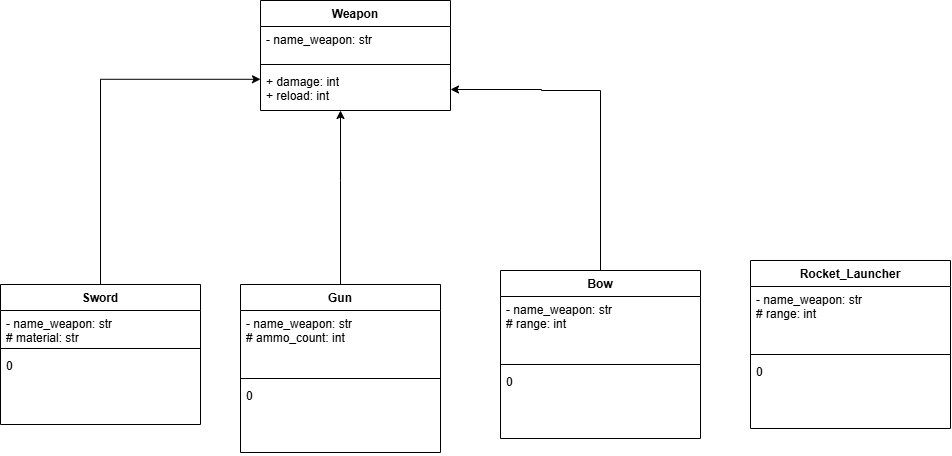

The diagram above was exported from draw.io. Its source (the exported page's mxGraphModel, read from the mxfile embedded in the PNG):
<mxGraphModel dx="739" dy="383" grid="1" gridSize="10" guides="1" tooltips="1" connect="1" arrows="1" fold="1" page="1" pageScale="1" pageWidth="827" pageHeight="1169" math="0" shadow="0">
  <root>
    <mxCell id="WIyWlLk6GJQsqaUBKTNV-0" />
    <mxCell id="WIyWlLk6GJQsqaUBKTNV-1" parent="WIyWlLk6GJQsqaUBKTNV-0" />
    <mxCell id="Q_qfdFOquBTne-KnGotU-4" value="Weapon" style="swimlane;fontStyle=1;align=center;verticalAlign=top;childLayout=stackLayout;horizontal=1;startSize=26;horizontalStack=0;resizeParent=1;resizeParentMax=0;resizeLast=0;collapsible=1;marginBottom=0;whiteSpace=wrap;html=1;" vertex="1" parent="WIyWlLk6GJQsqaUBKTNV-1">
      <mxGeometry x="290" y="20" width="190" height="110" as="geometry" />
    </mxCell>
    <mxCell id="Q_qfdFOquBTne-KnGotU-5" value="- name_weapon: str&lt;div&gt;&lt;br&gt;&lt;/div&gt;&lt;div&gt;&lt;br&gt;&lt;/div&gt;&lt;div&gt;&lt;br&gt;&lt;/div&gt;&lt;div&gt;&lt;br&gt;&lt;/div&gt;&lt;div&gt;&lt;br&gt;&lt;/div&gt;&lt;div&gt;&lt;br&gt;&lt;/div&gt;&lt;div&gt;&lt;br&gt;&lt;/div&gt;&lt;div&gt;&lt;br&gt;&lt;/div&gt;&lt;div&gt;&lt;br&gt;&lt;/div&gt;&lt;div&gt;&lt;br&gt;&lt;/div&gt;&lt;div&gt;&lt;br&gt;&lt;/div&gt;&lt;div&gt;&lt;br&gt;&lt;/div&gt;&lt;div&gt;&lt;br&gt;&lt;/div&gt;&lt;div&gt;&lt;br&gt;&lt;/div&gt;&lt;div&gt;&lt;br&gt;&lt;/div&gt;&lt;div&gt;&lt;br&gt;&lt;/div&gt;&lt;div&gt;&lt;br&gt;&lt;/div&gt;&lt;div&gt;&lt;br&gt;&lt;/div&gt;&lt;div&gt;&lt;br&gt;&lt;/div&gt;&lt;div&gt;&lt;br&gt;&lt;/div&gt;&lt;div&gt;&lt;br&gt;&lt;/div&gt;&lt;div&gt;&lt;br&gt;&lt;/div&gt;&lt;div&gt;&lt;br&gt;&lt;/div&gt;&lt;div&gt;&lt;br&gt;&lt;/div&gt;&lt;div&gt;&lt;br&gt;&lt;/div&gt;&lt;div&gt;&lt;br&gt;&lt;/div&gt;&lt;div&gt;&lt;br&gt;&lt;/div&gt;&lt;div&gt;&lt;br&gt;&lt;/div&gt;&lt;div&gt;&lt;br&gt;&lt;/div&gt;&lt;div&gt;&lt;br&gt;&lt;/div&gt;&lt;div&gt;&lt;br&gt;&lt;/div&gt;&lt;div&gt;&lt;br&gt;&lt;/div&gt;&lt;div&gt;&lt;br&gt;&lt;/div&gt;&lt;div&gt;&lt;br&gt;&lt;/div&gt;&lt;div&gt;&lt;br&gt;&lt;/div&gt;&lt;div&gt;&lt;br&gt;&lt;/div&gt;&lt;div&gt;&lt;br&gt;&lt;/div&gt;&lt;div&gt;&lt;br&gt;&lt;/div&gt;&lt;div&gt;&lt;br&gt;&lt;/div&gt;&lt;div&gt;&lt;br&gt;&lt;/div&gt;&lt;div&gt;&lt;br&gt;&lt;/div&gt;&lt;div&gt;&lt;br&gt;&lt;/div&gt;&lt;div&gt;&lt;br&gt;&lt;/div&gt;&lt;div&gt;&lt;br&gt;&lt;/div&gt;&lt;div&gt;&lt;br&gt;&lt;/div&gt;&lt;div&gt;&lt;br&gt;&lt;/div&gt;&lt;div&gt;&lt;br&gt;&lt;/div&gt;&lt;div&gt;&lt;br&gt;&lt;/div&gt;&lt;div&gt;&lt;br&gt;&lt;/div&gt;&lt;div&gt;&lt;br&gt;&lt;/div&gt;&lt;div&gt;&lt;br&gt;&lt;/div&gt;&lt;div&gt;&lt;br&gt;&lt;/div&gt;&lt;div&gt;&lt;br&gt;&lt;/div&gt;&lt;div&gt;&lt;br&gt;&lt;/div&gt;" style="text;strokeColor=none;fillColor=none;align=left;verticalAlign=top;spacingLeft=4;spacingRight=4;overflow=hidden;rotatable=0;points=[[0,0.5],[1,0.5]];portConstraint=eastwest;whiteSpace=wrap;html=1;" vertex="1" parent="Q_qfdFOquBTne-KnGotU-4">
      <mxGeometry y="26" width="190" height="34" as="geometry" />
    </mxCell>
    <mxCell id="Q_qfdFOquBTne-KnGotU-6" value="" style="line;strokeWidth=1;fillColor=none;align=left;verticalAlign=middle;spacingTop=-1;spacingLeft=3;spacingRight=3;rotatable=0;labelPosition=right;points=[];portConstraint=eastwest;strokeColor=inherit;" vertex="1" parent="Q_qfdFOquBTne-KnGotU-4">
      <mxGeometry y="60" width="190" height="8" as="geometry" />
    </mxCell>
    <mxCell id="Q_qfdFOquBTne-KnGotU-7" value="&lt;div&gt;&lt;span style=&quot;background-color: transparent; color: light-dark(rgb(0, 0, 0), rgb(255, 255, 255));&quot;&gt;+ damage: int&lt;/span&gt;&lt;/div&gt;&lt;div&gt;+ reload: int&lt;/div&gt;" style="text;strokeColor=none;fillColor=none;align=left;verticalAlign=top;spacingLeft=4;spacingRight=4;overflow=hidden;rotatable=0;points=[[0,0.5],[1,0.5]];portConstraint=eastwest;whiteSpace=wrap;html=1;" vertex="1" parent="Q_qfdFOquBTne-KnGotU-4">
      <mxGeometry y="68" width="190" height="42" as="geometry" />
    </mxCell>
    <mxCell id="Q_qfdFOquBTne-KnGotU-8" value="Sword" style="swimlane;fontStyle=1;align=center;verticalAlign=top;childLayout=stackLayout;horizontal=1;startSize=26;horizontalStack=0;resizeParent=1;resizeParentMax=0;resizeLast=0;collapsible=1;marginBottom=0;whiteSpace=wrap;html=1;" vertex="1" parent="WIyWlLk6GJQsqaUBKTNV-1">
      <mxGeometry x="30" y="304" width="200" height="140" as="geometry" />
    </mxCell>
    <mxCell id="Q_qfdFOquBTne-KnGotU-9" value="- name_weapon: str&lt;div&gt;# material: str&lt;/div&gt;&lt;div&gt;&lt;br&gt;&lt;/div&gt;&lt;div&gt;&lt;br&gt;&lt;/div&gt;&lt;div&gt;&lt;br&gt;&lt;/div&gt;&lt;div&gt;&lt;br&gt;&lt;/div&gt;&lt;div&gt;&lt;br&gt;&lt;/div&gt;&lt;div&gt;&lt;br&gt;&lt;/div&gt;&lt;div&gt;&lt;br&gt;&lt;/div&gt;&lt;div&gt;&lt;br&gt;&lt;/div&gt;&lt;div&gt;&lt;br&gt;&lt;/div&gt;&lt;div&gt;&lt;br&gt;&lt;/div&gt;&lt;div&gt;&lt;br&gt;&lt;/div&gt;&lt;div&gt;&lt;br&gt;&lt;/div&gt;&lt;div&gt;&lt;br&gt;&lt;/div&gt;&lt;div&gt;&lt;br&gt;&lt;/div&gt;&lt;div&gt;&lt;br&gt;&lt;/div&gt;&lt;div&gt;&lt;br&gt;&lt;/div&gt;&lt;div&gt;&lt;br&gt;&lt;/div&gt;&lt;div&gt;&lt;br&gt;&lt;/div&gt;&lt;div&gt;&lt;br&gt;&lt;/div&gt;&lt;div&gt;&lt;br&gt;&lt;/div&gt;&lt;div&gt;&lt;br&gt;&lt;/div&gt;&lt;div&gt;&lt;br&gt;&lt;/div&gt;&lt;div&gt;&lt;br&gt;&lt;/div&gt;&lt;div&gt;&lt;br&gt;&lt;/div&gt;&lt;div&gt;&lt;br&gt;&lt;/div&gt;&lt;div&gt;&lt;br&gt;&lt;/div&gt;&lt;div&gt;&lt;br&gt;&lt;/div&gt;&lt;div&gt;&lt;br&gt;&lt;/div&gt;&lt;div&gt;&lt;br&gt;&lt;/div&gt;&lt;div&gt;&lt;br&gt;&lt;/div&gt;&lt;div&gt;&lt;br&gt;&lt;/div&gt;&lt;div&gt;&lt;br&gt;&lt;/div&gt;&lt;div&gt;&lt;br&gt;&lt;/div&gt;&lt;div&gt;&lt;br&gt;&lt;/div&gt;&lt;div&gt;&lt;br&gt;&lt;/div&gt;&lt;div&gt;&lt;br&gt;&lt;/div&gt;&lt;div&gt;&lt;br&gt;&lt;/div&gt;&lt;div&gt;&lt;br&gt;&lt;/div&gt;&lt;div&gt;&lt;br&gt;&lt;/div&gt;&lt;div&gt;&lt;br&gt;&lt;/div&gt;&lt;div&gt;&lt;br&gt;&lt;/div&gt;&lt;div&gt;&lt;br&gt;&lt;/div&gt;&lt;div&gt;&lt;br&gt;&lt;/div&gt;&lt;div&gt;&lt;br&gt;&lt;/div&gt;&lt;div&gt;&lt;br&gt;&lt;/div&gt;&lt;div&gt;&lt;br&gt;&lt;/div&gt;&lt;div&gt;&lt;br&gt;&lt;/div&gt;&lt;div&gt;&lt;br&gt;&lt;/div&gt;&lt;div&gt;&lt;br&gt;&lt;/div&gt;" style="text;strokeColor=none;fillColor=none;align=left;verticalAlign=top;spacingLeft=4;spacingRight=4;overflow=hidden;rotatable=0;points=[[0,0.5],[1,0.5]];portConstraint=eastwest;whiteSpace=wrap;html=1;" vertex="1" parent="Q_qfdFOquBTne-KnGotU-8">
      <mxGeometry y="26" width="200" height="34" as="geometry" />
    </mxCell>
    <mxCell id="Q_qfdFOquBTne-KnGotU-10" value="" style="line;strokeWidth=1;fillColor=none;align=left;verticalAlign=middle;spacingTop=-1;spacingLeft=3;spacingRight=3;rotatable=0;labelPosition=right;points=[];portConstraint=eastwest;strokeColor=inherit;" vertex="1" parent="Q_qfdFOquBTne-KnGotU-8">
      <mxGeometry y="60" width="200" height="8" as="geometry" />
    </mxCell>
    <mxCell id="Q_qfdFOquBTne-KnGotU-11" value="&lt;div&gt;&lt;div&gt;0&lt;/div&gt;&lt;/div&gt;" style="text;strokeColor=none;fillColor=none;align=left;verticalAlign=top;spacingLeft=4;spacingRight=4;overflow=hidden;rotatable=0;points=[[0,0.5],[1,0.5]];portConstraint=eastwest;whiteSpace=wrap;html=1;" vertex="1" parent="Q_qfdFOquBTne-KnGotU-8">
      <mxGeometry y="68" width="200" height="72" as="geometry" />
    </mxCell>
    <mxCell id="Q_qfdFOquBTne-KnGotU-35" value="" style="edgeStyle=orthogonalEdgeStyle;rounded=0;orthogonalLoop=1;jettySize=auto;html=1;" edge="1" parent="WIyWlLk6GJQsqaUBKTNV-1" source="Q_qfdFOquBTne-KnGotU-24" target="Q_qfdFOquBTne-KnGotU-7">
      <mxGeometry relative="1" as="geometry">
        <Array as="points">
          <mxPoint x="370" y="200" />
          <mxPoint x="370" y="200" />
        </Array>
      </mxGeometry>
    </mxCell>
    <mxCell id="Q_qfdFOquBTne-KnGotU-24" value="Gun" style="swimlane;fontStyle=1;align=center;verticalAlign=top;childLayout=stackLayout;horizontal=1;startSize=26;horizontalStack=0;resizeParent=1;resizeParentMax=0;resizeLast=0;collapsible=1;marginBottom=0;whiteSpace=wrap;html=1;" vertex="1" parent="WIyWlLk6GJQsqaUBKTNV-1">
      <mxGeometry x="270" y="304" width="200" height="168" as="geometry" />
    </mxCell>
    <mxCell id="Q_qfdFOquBTne-KnGotU-25" value="- name_weapon: str&lt;div&gt;# ammo_count: int&lt;/div&gt;&lt;div&gt;&lt;br&gt;&lt;/div&gt;&lt;div&gt;&lt;br&gt;&lt;/div&gt;&lt;div&gt;&lt;br&gt;&lt;/div&gt;&lt;div&gt;&lt;br&gt;&lt;/div&gt;&lt;div&gt;&lt;br&gt;&lt;/div&gt;&lt;div&gt;&lt;br&gt;&lt;/div&gt;&lt;div&gt;&lt;br&gt;&lt;/div&gt;&lt;div&gt;&lt;br&gt;&lt;/div&gt;&lt;div&gt;&lt;br&gt;&lt;/div&gt;&lt;div&gt;&lt;br&gt;&lt;/div&gt;&lt;div&gt;&lt;br&gt;&lt;/div&gt;&lt;div&gt;&lt;br&gt;&lt;/div&gt;&lt;div&gt;&lt;br&gt;&lt;/div&gt;&lt;div&gt;&lt;br&gt;&lt;/div&gt;&lt;div&gt;&lt;br&gt;&lt;/div&gt;&lt;div&gt;&lt;br&gt;&lt;/div&gt;&lt;div&gt;&lt;br&gt;&lt;/div&gt;&lt;div&gt;&lt;br&gt;&lt;/div&gt;&lt;div&gt;&lt;br&gt;&lt;/div&gt;&lt;div&gt;&lt;br&gt;&lt;/div&gt;&lt;div&gt;&lt;br&gt;&lt;/div&gt;&lt;div&gt;&lt;br&gt;&lt;/div&gt;&lt;div&gt;&lt;br&gt;&lt;/div&gt;&lt;div&gt;&lt;br&gt;&lt;/div&gt;&lt;div&gt;&lt;br&gt;&lt;/div&gt;&lt;div&gt;&lt;br&gt;&lt;/div&gt;&lt;div&gt;&lt;br&gt;&lt;/div&gt;&lt;div&gt;&lt;br&gt;&lt;/div&gt;&lt;div&gt;&lt;br&gt;&lt;/div&gt;&lt;div&gt;&lt;br&gt;&lt;/div&gt;&lt;div&gt;&lt;br&gt;&lt;/div&gt;&lt;div&gt;&lt;br&gt;&lt;/div&gt;&lt;div&gt;&lt;br&gt;&lt;/div&gt;&lt;div&gt;&lt;br&gt;&lt;/div&gt;&lt;div&gt;&lt;br&gt;&lt;/div&gt;&lt;div&gt;&lt;br&gt;&lt;/div&gt;&lt;div&gt;&lt;br&gt;&lt;/div&gt;&lt;div&gt;&lt;br&gt;&lt;/div&gt;&lt;div&gt;&lt;br&gt;&lt;/div&gt;&lt;div&gt;&lt;br&gt;&lt;/div&gt;&lt;div&gt;&lt;br&gt;&lt;/div&gt;&lt;div&gt;&lt;br&gt;&lt;/div&gt;&lt;div&gt;&lt;br&gt;&lt;/div&gt;&lt;div&gt;&lt;br&gt;&lt;/div&gt;&lt;div&gt;&lt;br&gt;&lt;/div&gt;&lt;div&gt;&lt;br&gt;&lt;/div&gt;&lt;div&gt;&lt;br&gt;&lt;/div&gt;&lt;div&gt;&lt;br&gt;&lt;/div&gt;&lt;div&gt;&lt;br&gt;&lt;/div&gt;&lt;div&gt;&lt;br&gt;&lt;/div&gt;" style="text;strokeColor=none;fillColor=none;align=left;verticalAlign=top;spacingLeft=4;spacingRight=4;overflow=hidden;rotatable=0;points=[[0,0.5],[1,0.5]];portConstraint=eastwest;whiteSpace=wrap;html=1;" vertex="1" parent="Q_qfdFOquBTne-KnGotU-24">
      <mxGeometry y="26" width="200" height="64" as="geometry" />
    </mxCell>
    <mxCell id="Q_qfdFOquBTne-KnGotU-26" value="" style="line;strokeWidth=1;fillColor=none;align=left;verticalAlign=middle;spacingTop=-1;spacingLeft=3;spacingRight=3;rotatable=0;labelPosition=right;points=[];portConstraint=eastwest;strokeColor=inherit;" vertex="1" parent="Q_qfdFOquBTne-KnGotU-24">
      <mxGeometry y="90" width="200" height="8" as="geometry" />
    </mxCell>
    <mxCell id="Q_qfdFOquBTne-KnGotU-27" value="&lt;div&gt;&lt;div&gt;0&lt;/div&gt;&lt;/div&gt;" style="text;strokeColor=none;fillColor=none;align=left;verticalAlign=top;spacingLeft=4;spacingRight=4;overflow=hidden;rotatable=0;points=[[0,0.5],[1,0.5]];portConstraint=eastwest;whiteSpace=wrap;html=1;" vertex="1" parent="Q_qfdFOquBTne-KnGotU-24">
      <mxGeometry y="98" width="200" height="70" as="geometry" />
    </mxCell>
    <mxCell id="Q_qfdFOquBTne-KnGotU-36" style="edgeStyle=orthogonalEdgeStyle;rounded=0;orthogonalLoop=1;jettySize=auto;html=1;entryX=1;entryY=0.5;entryDx=0;entryDy=0;" edge="1" parent="WIyWlLk6GJQsqaUBKTNV-1" source="Q_qfdFOquBTne-KnGotU-28" target="Q_qfdFOquBTne-KnGotU-7">
      <mxGeometry relative="1" as="geometry">
        <mxPoint x="570" y="60" as="targetPoint" />
        <Array as="points">
          <mxPoint x="630" y="110" />
          <mxPoint x="571" y="110" />
          <mxPoint x="571" y="109" />
        </Array>
      </mxGeometry>
    </mxCell>
    <mxCell id="Q_qfdFOquBTne-KnGotU-28" value="Bow" style="swimlane;fontStyle=1;align=center;verticalAlign=top;childLayout=stackLayout;horizontal=1;startSize=26;horizontalStack=0;resizeParent=1;resizeParentMax=0;resizeLast=0;collapsible=1;marginBottom=0;whiteSpace=wrap;html=1;" vertex="1" parent="WIyWlLk6GJQsqaUBKTNV-1">
      <mxGeometry x="530" y="290" width="200" height="168" as="geometry" />
    </mxCell>
    <mxCell id="Q_qfdFOquBTne-KnGotU-29" value="- name_weapon: str&lt;div&gt;# range: int&lt;/div&gt;&lt;div&gt;&lt;br&gt;&lt;/div&gt;&lt;div&gt;&lt;br&gt;&lt;/div&gt;&lt;div&gt;&lt;br&gt;&lt;/div&gt;&lt;div&gt;&lt;br&gt;&lt;/div&gt;&lt;div&gt;&lt;br&gt;&lt;/div&gt;&lt;div&gt;&lt;br&gt;&lt;/div&gt;&lt;div&gt;&lt;br&gt;&lt;/div&gt;&lt;div&gt;&lt;br&gt;&lt;/div&gt;&lt;div&gt;&lt;br&gt;&lt;/div&gt;&lt;div&gt;&lt;br&gt;&lt;/div&gt;&lt;div&gt;&lt;br&gt;&lt;/div&gt;&lt;div&gt;&lt;br&gt;&lt;/div&gt;&lt;div&gt;&lt;br&gt;&lt;/div&gt;&lt;div&gt;&lt;br&gt;&lt;/div&gt;&lt;div&gt;&lt;br&gt;&lt;/div&gt;&lt;div&gt;&lt;br&gt;&lt;/div&gt;&lt;div&gt;&lt;br&gt;&lt;/div&gt;&lt;div&gt;&lt;br&gt;&lt;/div&gt;&lt;div&gt;&lt;br&gt;&lt;/div&gt;&lt;div&gt;&lt;br&gt;&lt;/div&gt;&lt;div&gt;&lt;br&gt;&lt;/div&gt;&lt;div&gt;&lt;br&gt;&lt;/div&gt;&lt;div&gt;&lt;br&gt;&lt;/div&gt;&lt;div&gt;&lt;br&gt;&lt;/div&gt;&lt;div&gt;&lt;br&gt;&lt;/div&gt;&lt;div&gt;&lt;br&gt;&lt;/div&gt;&lt;div&gt;&lt;br&gt;&lt;/div&gt;&lt;div&gt;&lt;br&gt;&lt;/div&gt;&lt;div&gt;&lt;br&gt;&lt;/div&gt;&lt;div&gt;&lt;br&gt;&lt;/div&gt;&lt;div&gt;&lt;br&gt;&lt;/div&gt;&lt;div&gt;&lt;br&gt;&lt;/div&gt;&lt;div&gt;&lt;br&gt;&lt;/div&gt;&lt;div&gt;&lt;br&gt;&lt;/div&gt;&lt;div&gt;&lt;br&gt;&lt;/div&gt;&lt;div&gt;&lt;br&gt;&lt;/div&gt;&lt;div&gt;&lt;br&gt;&lt;/div&gt;&lt;div&gt;&lt;br&gt;&lt;/div&gt;&lt;div&gt;&lt;br&gt;&lt;/div&gt;&lt;div&gt;&lt;br&gt;&lt;/div&gt;&lt;div&gt;&lt;br&gt;&lt;/div&gt;&lt;div&gt;&lt;br&gt;&lt;/div&gt;&lt;div&gt;&lt;br&gt;&lt;/div&gt;&lt;div&gt;&lt;br&gt;&lt;/div&gt;&lt;div&gt;&lt;br&gt;&lt;/div&gt;&lt;div&gt;&lt;br&gt;&lt;/div&gt;&lt;div&gt;&lt;br&gt;&lt;/div&gt;&lt;div&gt;&lt;br&gt;&lt;/div&gt;" style="text;strokeColor=none;fillColor=none;align=left;verticalAlign=top;spacingLeft=4;spacingRight=4;overflow=hidden;rotatable=0;points=[[0,0.5],[1,0.5]];portConstraint=eastwest;whiteSpace=wrap;html=1;" vertex="1" parent="Q_qfdFOquBTne-KnGotU-28">
      <mxGeometry y="26" width="200" height="64" as="geometry" />
    </mxCell>
    <mxCell id="Q_qfdFOquBTne-KnGotU-30" value="" style="line;strokeWidth=1;fillColor=none;align=left;verticalAlign=middle;spacingTop=-1;spacingLeft=3;spacingRight=3;rotatable=0;labelPosition=right;points=[];portConstraint=eastwest;strokeColor=inherit;" vertex="1" parent="Q_qfdFOquBTne-KnGotU-28">
      <mxGeometry y="90" width="200" height="8" as="geometry" />
    </mxCell>
    <mxCell id="Q_qfdFOquBTne-KnGotU-31" value="&lt;div&gt;&lt;div&gt;0&lt;/div&gt;&lt;/div&gt;" style="text;strokeColor=none;fillColor=none;align=left;verticalAlign=top;spacingLeft=4;spacingRight=4;overflow=hidden;rotatable=0;points=[[0,0.5],[1,0.5]];portConstraint=eastwest;whiteSpace=wrap;html=1;" vertex="1" parent="Q_qfdFOquBTne-KnGotU-28">
      <mxGeometry y="98" width="200" height="70" as="geometry" />
    </mxCell>
    <mxCell id="Q_qfdFOquBTne-KnGotU-34" style="edgeStyle=orthogonalEdgeStyle;rounded=0;orthogonalLoop=1;jettySize=auto;html=1;entryX=0;entryY=0.257;entryDx=0;entryDy=0;entryPerimeter=0;" edge="1" parent="WIyWlLk6GJQsqaUBKTNV-1" source="Q_qfdFOquBTne-KnGotU-8" target="Q_qfdFOquBTne-KnGotU-7">
      <mxGeometry relative="1" as="geometry" />
    </mxCell>
    <mxCell id="Q_qfdFOquBTne-KnGotU-37" value="Rocket_Launcher" style="swimlane;fontStyle=1;align=center;verticalAlign=top;childLayout=stackLayout;horizontal=1;startSize=26;horizontalStack=0;resizeParent=1;resizeParentMax=0;resizeLast=0;collapsible=1;marginBottom=0;whiteSpace=wrap;html=1;" vertex="1" parent="WIyWlLk6GJQsqaUBKTNV-1">
      <mxGeometry x="780" y="280" width="200" height="168" as="geometry" />
    </mxCell>
    <mxCell id="Q_qfdFOquBTne-KnGotU-38" value="- name_weapon: str&lt;div&gt;# range: int&lt;/div&gt;&lt;div&gt;&lt;br&gt;&lt;/div&gt;&lt;div&gt;&lt;br&gt;&lt;/div&gt;&lt;div&gt;&lt;br&gt;&lt;/div&gt;&lt;div&gt;&lt;br&gt;&lt;/div&gt;&lt;div&gt;&lt;br&gt;&lt;/div&gt;&lt;div&gt;&lt;br&gt;&lt;/div&gt;&lt;div&gt;&lt;br&gt;&lt;/div&gt;&lt;div&gt;&lt;br&gt;&lt;/div&gt;&lt;div&gt;&lt;br&gt;&lt;/div&gt;&lt;div&gt;&lt;br&gt;&lt;/div&gt;&lt;div&gt;&lt;br&gt;&lt;/div&gt;&lt;div&gt;&lt;br&gt;&lt;/div&gt;&lt;div&gt;&lt;br&gt;&lt;/div&gt;&lt;div&gt;&lt;br&gt;&lt;/div&gt;&lt;div&gt;&lt;br&gt;&lt;/div&gt;&lt;div&gt;&lt;br&gt;&lt;/div&gt;&lt;div&gt;&lt;br&gt;&lt;/div&gt;&lt;div&gt;&lt;br&gt;&lt;/div&gt;&lt;div&gt;&lt;br&gt;&lt;/div&gt;&lt;div&gt;&lt;br&gt;&lt;/div&gt;&lt;div&gt;&lt;br&gt;&lt;/div&gt;&lt;div&gt;&lt;br&gt;&lt;/div&gt;&lt;div&gt;&lt;br&gt;&lt;/div&gt;&lt;div&gt;&lt;br&gt;&lt;/div&gt;&lt;div&gt;&lt;br&gt;&lt;/div&gt;&lt;div&gt;&lt;br&gt;&lt;/div&gt;&lt;div&gt;&lt;br&gt;&lt;/div&gt;&lt;div&gt;&lt;br&gt;&lt;/div&gt;&lt;div&gt;&lt;br&gt;&lt;/div&gt;&lt;div&gt;&lt;br&gt;&lt;/div&gt;&lt;div&gt;&lt;br&gt;&lt;/div&gt;&lt;div&gt;&lt;br&gt;&lt;/div&gt;&lt;div&gt;&lt;br&gt;&lt;/div&gt;&lt;div&gt;&lt;br&gt;&lt;/div&gt;&lt;div&gt;&lt;br&gt;&lt;/div&gt;&lt;div&gt;&lt;br&gt;&lt;/div&gt;&lt;div&gt;&lt;br&gt;&lt;/div&gt;&lt;div&gt;&lt;br&gt;&lt;/div&gt;&lt;div&gt;&lt;br&gt;&lt;/div&gt;&lt;div&gt;&lt;br&gt;&lt;/div&gt;&lt;div&gt;&lt;br&gt;&lt;/div&gt;&lt;div&gt;&lt;br&gt;&lt;/div&gt;&lt;div&gt;&lt;br&gt;&lt;/div&gt;&lt;div&gt;&lt;br&gt;&lt;/div&gt;&lt;div&gt;&lt;br&gt;&lt;/div&gt;&lt;div&gt;&lt;br&gt;&lt;/div&gt;&lt;div&gt;&lt;br&gt;&lt;/div&gt;&lt;div&gt;&lt;br&gt;&lt;/div&gt;" style="text;strokeColor=none;fillColor=none;align=left;verticalAlign=top;spacingLeft=4;spacingRight=4;overflow=hidden;rotatable=0;points=[[0,0.5],[1,0.5]];portConstraint=eastwest;whiteSpace=wrap;html=1;" vertex="1" parent="Q_qfdFOquBTne-KnGotU-37">
      <mxGeometry y="26" width="200" height="64" as="geometry" />
    </mxCell>
    <mxCell id="Q_qfdFOquBTne-KnGotU-39" value="" style="line;strokeWidth=1;fillColor=none;align=left;verticalAlign=middle;spacingTop=-1;spacingLeft=3;spacingRight=3;rotatable=0;labelPosition=right;points=[];portConstraint=eastwest;strokeColor=inherit;" vertex="1" parent="Q_qfdFOquBTne-KnGotU-37">
      <mxGeometry y="90" width="200" height="8" as="geometry" />
    </mxCell>
    <mxCell id="Q_qfdFOquBTne-KnGotU-40" value="&lt;div&gt;&lt;div&gt;0&lt;/div&gt;&lt;/div&gt;" style="text;strokeColor=none;fillColor=none;align=left;verticalAlign=top;spacingLeft=4;spacingRight=4;overflow=hidden;rotatable=0;points=[[0,0.5],[1,0.5]];portConstraint=eastwest;whiteSpace=wrap;html=1;" vertex="1" parent="Q_qfdFOquBTne-KnGotU-37">
      <mxGeometry y="98" width="200" height="70" as="geometry" />
    </mxCell>
  </root>
</mxGraphModel>